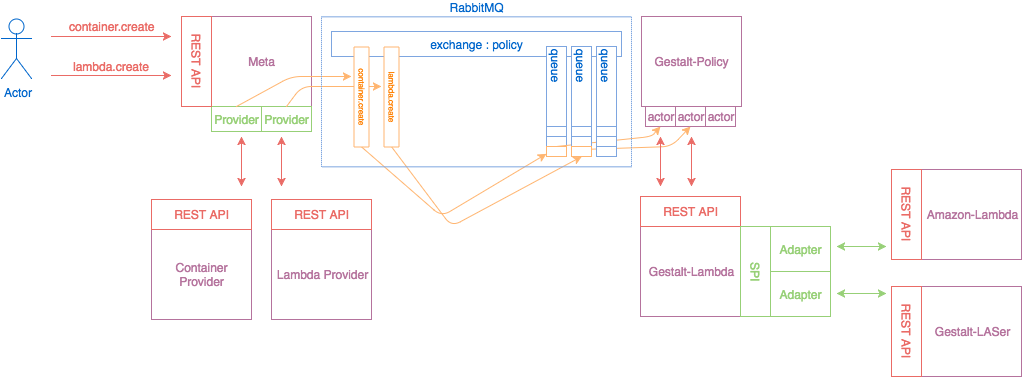

The diagram above was exported from draw.io. Its source (the exported page's mxGraphModel, read from the mxfile embedded in the PNG):
<mxGraphModel dx="913" dy="762" grid="1" gridSize="10" guides="1" tooltips="1" connect="1" arrows="1" fold="1" page="1" pageScale="1" pageWidth="1169" pageHeight="826" background="#ffffff" math="0" shadow="0">
  <root>
    <mxCell id="0" />
    <mxCell id="1" parent="0" />
    <mxCell id="2b35f70d5dbfb9ba-4" value="&lt;font color=&quot;#b5739d&quot;&gt;Meta&lt;/font&gt;" style="whiteSpace=wrap;html=1;strokeColor=#B5739D;" vertex="1" parent="1">
      <mxGeometry x="230" y="260" width="100" height="90" as="geometry" />
    </mxCell>
    <mxCell id="2b35f70d5dbfb9ba-5" value="&lt;font color=&quot;#b5739d&quot;&gt;Gestalt-Policy&lt;/font&gt;" style="whiteSpace=wrap;html=1;strokeColor=#B5739D;" vertex="1" parent="1">
      <mxGeometry x="660" y="260" width="100" height="90" as="geometry" />
    </mxCell>
    <mxCell id="2b35f70d5dbfb9ba-6" value="&lt;font color=&quot;#b5739d&quot;&gt;Gestalt-Lambda&lt;/font&gt;" style="whiteSpace=wrap;html=1;strokeColor=#B5739D;" vertex="1" parent="1">
      <mxGeometry x="659" y="470" width="100" height="90" as="geometry" />
    </mxCell>
    <mxCell id="2b35f70d5dbfb9ba-7" value="&lt;font color=&quot;#b5739d&quot;&gt;actor&lt;/font&gt;" style="whiteSpace=wrap;html=1;strokeColor=#B5739D;" vertex="1" parent="1">
      <mxGeometry x="664" y="350" width="30" height="20" as="geometry" />
    </mxCell>
    <mxCell id="2b35f70d5dbfb9ba-8" value="&lt;font color=&quot;#b5739d&quot;&gt;actor&lt;/font&gt;" style="whiteSpace=wrap;html=1;strokeColor=#B5739D;" vertex="1" parent="1">
      <mxGeometry x="694" y="350" width="30" height="20" as="geometry" />
    </mxCell>
    <mxCell id="2b35f70d5dbfb9ba-9" value="&lt;font color=&quot;#b5739d&quot;&gt;actor&lt;/font&gt;" style="whiteSpace=wrap;html=1;strokeColor=#B5739D;" vertex="1" parent="1">
      <mxGeometry x="724" y="350" width="30" height="20" as="geometry" />
    </mxCell>
    <mxCell id="2b35f70d5dbfb9ba-10" value="&lt;font color=&quot;#ea6b66&quot;&gt;REST API&lt;/font&gt;" style="whiteSpace=wrap;html=1;strokeColor=#EA6B66;" vertex="1" parent="1">
      <mxGeometry x="659" y="440" width="100" height="30" as="geometry" />
    </mxCell>
    <mxCell id="2b35f70d5dbfb9ba-12" value="&lt;font color=&quot;#97d077&quot;&gt;SPI&lt;/font&gt;" style="whiteSpace=wrap;html=1;strokeColor=#97D077;rotation=90;" vertex="1" parent="1">
      <mxGeometry x="729" y="500" width="90" height="30" as="geometry" />
    </mxCell>
    <mxCell id="2b35f70d5dbfb9ba-13" value="&lt;font color=&quot;#97d077&quot;&gt;Adapter&lt;/font&gt;" style="whiteSpace=wrap;html=1;strokeColor=#97D077;" vertex="1" parent="1">
      <mxGeometry x="789" y="470" width="60" height="45" as="geometry" />
    </mxCell>
    <mxCell id="2b35f70d5dbfb9ba-14" value="&lt;font color=&quot;#97d077&quot;&gt;Adapter&lt;/font&gt;" style="whiteSpace=wrap;html=1;strokeColor=#97D077;" vertex="1" parent="1">
      <mxGeometry x="789" y="515" width="60" height="45" as="geometry" />
    </mxCell>
    <mxCell id="2b35f70d5dbfb9ba-15" value="&lt;font color=&quot;#b5739d&quot;&gt;Amazon-Lambda&lt;/font&gt;" style="whiteSpace=wrap;html=1;strokeColor=#B5739D;" vertex="1" parent="1">
      <mxGeometry x="940" y="413" width="100" height="90" as="geometry" />
    </mxCell>
    <mxCell id="2b35f70d5dbfb9ba-16" value="&lt;font color=&quot;#b5739d&quot;&gt;Gestalt-LASer&lt;/font&gt;" style="whiteSpace=wrap;html=1;strokeColor=#B5739D;" vertex="1" parent="1">
      <mxGeometry x="940" y="530" width="100" height="90" as="geometry" />
    </mxCell>
    <mxCell id="2b35f70d5dbfb9ba-17" value="&lt;font color=&quot;#ea6b66&quot;&gt;REST API&lt;/font&gt;" style="whiteSpace=wrap;html=1;strokeColor=#EA6B66;rotation=90;" vertex="1" parent="1">
      <mxGeometry x="880" y="443" width="90" height="30" as="geometry" />
    </mxCell>
    <mxCell id="2b35f70d5dbfb9ba-18" value="&lt;font color=&quot;#ea6b66&quot;&gt;REST API&lt;/font&gt;" style="whiteSpace=wrap;html=1;strokeColor=#EA6B66;rotation=90;" vertex="1" parent="1">
      <mxGeometry x="880" y="560" width="90" height="30" as="geometry" />
    </mxCell>
    <mxCell id="2b35f70d5dbfb9ba-19" value="" style="endArrow=classic;startArrow=classic;html=1;strokeColor=#97D077;" edge="1" parent="1">
      <mxGeometry width="50" height="50" relative="1" as="geometry">
        <mxPoint x="855" y="490" as="sourcePoint" />
        <mxPoint x="905" y="490" as="targetPoint" />
      </mxGeometry>
    </mxCell>
    <mxCell id="2b35f70d5dbfb9ba-20" value="" style="endArrow=classic;startArrow=classic;html=1;strokeColor=#97D077;" edge="1" parent="1">
      <mxGeometry x="855" y="537" width="50" height="50" as="geometry">
        <mxPoint x="855" y="537" as="sourcePoint" />
        <mxPoint x="905" y="537" as="targetPoint" />
      </mxGeometry>
    </mxCell>
    <mxCell id="2b35f70d5dbfb9ba-21" value="&lt;font color=&quot;#97d077&quot;&gt;Provider&lt;/font&gt;" style="whiteSpace=wrap;html=1;strokeColor=#97D077;" vertex="1" parent="1">
      <mxGeometry x="230" y="350" width="50" height="25" as="geometry" />
    </mxCell>
    <mxCell id="2b35f70d5dbfb9ba-23" value="&lt;font color=&quot;#97d077&quot;&gt;Provider&lt;/font&gt;" style="whiteSpace=wrap;html=1;strokeColor=#97D077;" vertex="1" parent="1">
      <mxGeometry x="280" y="350" width="50" height="25" as="geometry" />
    </mxCell>
    <mxCell id="2b35f70d5dbfb9ba-24" value="&lt;font color=&quot;#b5739d&quot;&gt;Container Provider&lt;/font&gt;" style="whiteSpace=wrap;html=1;strokeColor=#B5739D;" vertex="1" parent="1">
      <mxGeometry x="170" y="473" width="100" height="90" as="geometry" />
    </mxCell>
    <mxCell id="2b35f70d5dbfb9ba-25" value="&lt;font color=&quot;#b5739d&quot;&gt;Lambda Provider&lt;/font&gt;" style="whiteSpace=wrap;html=1;strokeColor=#B5739D;" vertex="1" parent="1">
      <mxGeometry x="290" y="473" width="100" height="90" as="geometry" />
    </mxCell>
    <mxCell id="2b35f70d5dbfb9ba-28" value="&lt;font color=&quot;#0066cc&quot;&gt;exchange : policy&lt;/font&gt;" style="whiteSpace=wrap;html=1;strokeColor=#7EA6E0;" vertex="1" parent="1">
      <mxGeometry x="350" y="275" width="290" height="25" as="geometry" />
    </mxCell>
    <mxCell id="2b35f70d5dbfb9ba-33" value="" style="group;rotation=90;container=1;" vertex="1" connectable="0" parent="1">
      <mxGeometry x="520" y="335" width="110" height="20" as="geometry" />
    </mxCell>
    <mxCell id="2b35f70d5dbfb9ba-29" value="&lt;div style=&quot;text-align: left&quot;&gt;&lt;span style=&quot;line-height: 1.2&quot;&gt;&lt;font color=&quot;#0066cc&quot;&gt;queue&lt;/font&gt;&lt;/span&gt;&lt;/div&gt;" style="whiteSpace=wrap;html=1;strokeColor=#7EA6E0;align=left;rotation=90;" vertex="1" parent="2b35f70d5dbfb9ba-33">
      <mxGeometry x="15" y="-15" width="80" height="20" as="geometry" />
    </mxCell>
    <mxCell id="2b35f70d5dbfb9ba-30" value="" style="whiteSpace=wrap;html=1;strokeColor=#7EA6E0;align=left;rotation=90;" vertex="1" parent="2b35f70d5dbfb9ba-33">
      <mxGeometry x="50" y="30" width="10" height="20" as="geometry" />
    </mxCell>
    <mxCell id="2b35f70d5dbfb9ba-31" value="" style="whiteSpace=wrap;html=1;strokeColor=#7EA6E0;align=left;rotation=90;" vertex="1" parent="2b35f70d5dbfb9ba-33">
      <mxGeometry x="50" y="40" width="10" height="20" as="geometry" />
    </mxCell>
    <mxCell id="2b35f70d5dbfb9ba-32" value="" style="whiteSpace=wrap;html=1;strokeColor=#FFB570;align=left;rotation=90;" vertex="1" parent="2b35f70d5dbfb9ba-33">
      <mxGeometry x="50" y="50" width="10" height="20" as="geometry" />
    </mxCell>
    <mxCell id="2b35f70d5dbfb9ba-44" value="&lt;font color=&quot;#0066cc&quot;&gt;Actor&lt;/font&gt;" style="shape=umlActor;verticalLabelPosition=bottom;labelBackgroundColor=#ffffff;verticalAlign=top;html=1;strokeColor=#0066CC;align=left;" vertex="1" parent="1">
      <mxGeometry x="20" y="262" width="30" height="60" as="geometry" />
    </mxCell>
    <mxCell id="2b35f70d5dbfb9ba-45" value="" style="endArrow=classic;html=1;fontColor=#EA6B66;strokeColor=#EA6B66;" edge="1" parent="1">
      <mxGeometry width="50" height="50" relative="1" as="geometry">
        <mxPoint x="70" y="280" as="sourcePoint" />
        <mxPoint x="190" y="280" as="targetPoint" />
      </mxGeometry>
    </mxCell>
    <mxCell id="2b35f70d5dbfb9ba-47" value="container.create" style="text;html=1;resizable=0;points=[];align=center;verticalAlign=middle;labelBackgroundColor=#ffffff;fontColor=#EA6B66;" vertex="1" connectable="0" parent="2b35f70d5dbfb9ba-45">
      <mxGeometry x="0.4278" y="-1" relative="1" as="geometry">
        <mxPoint x="-26" y="-11" as="offset" />
      </mxGeometry>
    </mxCell>
    <mxCell id="2b35f70d5dbfb9ba-46" value="&lt;font color=&quot;#ea6b66&quot;&gt;REST API&lt;/font&gt;" style="whiteSpace=wrap;html=1;strokeColor=#EA6B66;rotation=90;" vertex="1" parent="1">
      <mxGeometry x="170" y="290" width="90" height="30" as="geometry" />
    </mxCell>
    <mxCell id="2b35f70d5dbfb9ba-48" value="" style="endArrow=classic;html=1;fontColor=#EA6B66;strokeColor=#EA6B66;" edge="1" parent="1">
      <mxGeometry x="70" y="319" width="50" height="50" as="geometry">
        <mxPoint x="70" y="319" as="sourcePoint" />
        <mxPoint x="190" y="319" as="targetPoint" />
      </mxGeometry>
    </mxCell>
    <mxCell id="2b35f70d5dbfb9ba-49" value="lambda.create" style="text;html=1;resizable=0;points=[];align=center;verticalAlign=middle;labelBackgroundColor=#ffffff;fontColor=#EA6B66;" vertex="1" connectable="0" parent="2b35f70d5dbfb9ba-48">
      <mxGeometry x="0.4278" y="-1" relative="1" as="geometry">
        <mxPoint x="-26" y="-10" as="offset" />
      </mxGeometry>
    </mxCell>
    <mxCell id="2b35f70d5dbfb9ba-51" value="" style="endArrow=classic;startArrow=classic;html=1;strokeColor=#EA6B66;" edge="1" parent="1">
      <mxGeometry width="50" height="50" relative="1" as="geometry">
        <mxPoint x="260" y="430" as="sourcePoint" />
        <mxPoint x="260" y="380" as="targetPoint" />
      </mxGeometry>
    </mxCell>
    <mxCell id="2b35f70d5dbfb9ba-52" value="" style="endArrow=classic;startArrow=classic;html=1;strokeColor=#EA6B66;" edge="1" parent="1">
      <mxGeometry x="300" y="380" width="50" height="50" as="geometry">
        <mxPoint x="300" y="430" as="sourcePoint" />
        <mxPoint x="300" y="380" as="targetPoint" />
      </mxGeometry>
    </mxCell>
    <mxCell id="2b35f70d5dbfb9ba-54" value="&lt;div style=&quot;text-align: center&quot;&gt;&lt;span style=&quot;font-size: 8px ; line-height: 1.2&quot;&gt;&lt;font color=&quot;#ff8000&quot;&gt;lambda.create&lt;/font&gt;&lt;/span&gt;&lt;/div&gt;" style="whiteSpace=wrap;html=1;strokeColor=#FFB570;align=center;verticalAlign=bottom;rotation=90;" vertex="1" parent="1">
      <mxGeometry x="360" y="333" width="100" height="15" as="geometry" />
    </mxCell>
    <mxCell id="2b35f70d5dbfb9ba-55" value="" style="endArrow=classic;html=1;exitX=0.5;exitY=0;strokeColor=#FFB570;" edge="1" parent="1" source="2b35f70d5dbfb9ba-21">
      <mxGeometry width="50" height="50" relative="1" as="geometry">
        <mxPoint x="240" y="350" as="sourcePoint" />
        <mxPoint x="370" y="320" as="targetPoint" />
        <Array as="points">
          <mxPoint x="310" y="320" />
        </Array>
      </mxGeometry>
    </mxCell>
    <mxCell id="2b35f70d5dbfb9ba-56" value="" style="endArrow=classic;html=1;strokeColor=#FFB570;exitX=0.75;exitY=1;" edge="1" parent="1" source="2b35f70d5dbfb9ba-4">
      <mxGeometry x="265" y="330" width="50" height="50" as="geometry">
        <mxPoint x="300" y="340" as="sourcePoint" />
        <mxPoint x="400" y="330" as="targetPoint" />
        <Array as="points">
          <mxPoint x="320" y="330" />
        </Array>
      </mxGeometry>
    </mxCell>
    <mxCell id="2b35f70d5dbfb9ba-53" value="&lt;div style=&quot;text-align: center&quot;&gt;&lt;span style=&quot;font-size: 8px ; line-height: 1.2&quot;&gt;&lt;font color=&quot;#ff8000&quot;&gt;container.create&lt;/font&gt;&lt;/span&gt;&lt;/div&gt;" style="whiteSpace=wrap;html=1;strokeColor=#FFB570;align=center;verticalAlign=bottom;rotation=90;" vertex="1" parent="1">
      <mxGeometry x="330" y="333" width="100" height="15" as="geometry" />
    </mxCell>
    <mxCell id="2b35f70d5dbfb9ba-57" value="" style="endArrow=classic;html=1;strokeColor=#FFB570;exitX=1;exitY=0.5;entryX=0.75;entryY=1;" edge="1" parent="1" source="2b35f70d5dbfb9ba-53" target="2b35f70d5dbfb9ba-32">
      <mxGeometry width="50" height="50" relative="1" as="geometry">
        <mxPoint x="450" y="440" as="sourcePoint" />
        <mxPoint x="510" y="450" as="targetPoint" />
        <Array as="points">
          <mxPoint x="460" y="460" />
        </Array>
      </mxGeometry>
    </mxCell>
    <mxCell id="2b35f70d5dbfb9ba-58" value="" style="endArrow=classic;html=1;strokeColor=#FFB570;exitX=1;exitY=0.5;entryX=1;entryY=0.5;" edge="1" parent="1" source="2b35f70d5dbfb9ba-54" target="2b35f70d5dbfb9ba-38">
      <mxGeometry x="390.33333333333326" y="400.66666666666674" width="50" height="50" as="geometry">
        <mxPoint x="390.33333333333326" y="400.66666666666674" as="sourcePoint" />
        <mxPoint x="575" y="407.33333333333326" as="targetPoint" />
        <Array as="points">
          <mxPoint x="470" y="470" />
        </Array>
      </mxGeometry>
    </mxCell>
    <mxCell id="2b35f70d5dbfb9ba-59" value="" style="endArrow=classic;html=1;strokeColor=#FFB570;exitX=0;exitY=0.5;entryX=0.5;entryY=1;" edge="1" parent="1" source="2b35f70d5dbfb9ba-32" target="2b35f70d5dbfb9ba-7">
      <mxGeometry width="50" height="50" relative="1" as="geometry">
        <mxPoint x="550" y="590" as="sourcePoint" />
        <mxPoint x="600" y="540" as="targetPoint" />
        <Array as="points">
          <mxPoint x="670" y="380" />
        </Array>
      </mxGeometry>
    </mxCell>
    <mxCell id="2b35f70d5dbfb9ba-60" value="" style="endArrow=classic;html=1;strokeColor=#FFB570;exitX=0.25;exitY=0;" edge="1" parent="1" source="2b35f70d5dbfb9ba-38">
      <mxGeometry x="585" y="380" width="50" height="50" as="geometry">
        <mxPoint x="585" y="400" as="sourcePoint" />
        <mxPoint x="709" y="370" as="targetPoint" />
        <Array as="points">
          <mxPoint x="690" y="390" />
        </Array>
      </mxGeometry>
    </mxCell>
    <mxCell id="2b35f70d5dbfb9ba-39" value="" style="group;rotation=90;strokeColor=#7EA6E0;" vertex="1" connectable="0" parent="1">
      <mxGeometry x="570" y="335" width="110" height="20" as="geometry" />
    </mxCell>
    <mxCell id="2b35f70d5dbfb9ba-40" value="&lt;div style=&quot;text-align: left&quot;&gt;&lt;span style=&quot;line-height: 1.2&quot;&gt;&lt;font color=&quot;#0066cc&quot;&gt;queue&lt;/font&gt;&lt;/span&gt;&lt;/div&gt;" style="whiteSpace=wrap;html=1;strokeColor=#7EA6E0;align=left;rotation=90;" vertex="1" parent="2b35f70d5dbfb9ba-39">
      <mxGeometry x="15" y="-15" width="80" height="20" as="geometry" />
    </mxCell>
    <mxCell id="2b35f70d5dbfb9ba-41" value="" style="whiteSpace=wrap;html=1;strokeColor=#7EA6E0;align=left;rotation=90;" vertex="1" parent="2b35f70d5dbfb9ba-39">
      <mxGeometry x="50" y="30" width="10" height="20" as="geometry" />
    </mxCell>
    <mxCell id="2b35f70d5dbfb9ba-42" value="" style="whiteSpace=wrap;html=1;strokeColor=#7EA6E0;align=left;rotation=90;" vertex="1" parent="2b35f70d5dbfb9ba-39">
      <mxGeometry x="50" y="40" width="10" height="20" as="geometry" />
    </mxCell>
    <mxCell id="2b35f70d5dbfb9ba-43" value="" style="whiteSpace=wrap;html=1;strokeColor=#7EA6E0;align=left;rotation=90;" vertex="1" parent="2b35f70d5dbfb9ba-39">
      <mxGeometry x="50" y="50" width="10" height="20" as="geometry" />
    </mxCell>
    <mxCell id="2b35f70d5dbfb9ba-34" value="" style="group;rotation=90;" vertex="1" connectable="0" parent="1">
      <mxGeometry x="545" y="335" width="110" height="20" as="geometry" />
    </mxCell>
    <mxCell id="2b35f70d5dbfb9ba-35" value="&lt;div style=&quot;text-align: left&quot;&gt;&lt;span style=&quot;line-height: 1.2&quot;&gt;&lt;font color=&quot;#0066cc&quot;&gt;queue&lt;/font&gt;&lt;/span&gt;&lt;/div&gt;" style="whiteSpace=wrap;html=1;strokeColor=#7EA6E0;align=left;rotation=90;" vertex="1" parent="2b35f70d5dbfb9ba-34">
      <mxGeometry x="15" y="-15" width="80" height="20" as="geometry" />
    </mxCell>
    <mxCell id="2b35f70d5dbfb9ba-36" value="" style="whiteSpace=wrap;html=1;strokeColor=#7EA6E0;align=left;rotation=90;" vertex="1" parent="2b35f70d5dbfb9ba-34">
      <mxGeometry x="50" y="30" width="10" height="20" as="geometry" />
    </mxCell>
    <mxCell id="2b35f70d5dbfb9ba-37" value="" style="whiteSpace=wrap;html=1;strokeColor=#7EA6E0;align=left;rotation=90;" vertex="1" parent="2b35f70d5dbfb9ba-34">
      <mxGeometry x="50" y="40" width="10" height="20" as="geometry" />
    </mxCell>
    <mxCell id="2b35f70d5dbfb9ba-38" value="" style="whiteSpace=wrap;html=1;strokeColor=#FFB570;align=left;rotation=90;" vertex="1" parent="2b35f70d5dbfb9ba-34">
      <mxGeometry x="50" y="50" width="10" height="20" as="geometry" />
    </mxCell>
    <mxCell id="2b35f70d5dbfb9ba-61" value="" style="endArrow=classic;startArrow=classic;html=1;strokeColor=#EA6B66;" edge="1" parent="1">
      <mxGeometry width="50" height="50" relative="1" as="geometry">
        <mxPoint x="679" y="430" as="sourcePoint" />
        <mxPoint x="679" y="380" as="targetPoint" />
      </mxGeometry>
    </mxCell>
    <mxCell id="2b35f70d5dbfb9ba-62" value="" style="endArrow=classic;startArrow=classic;html=1;strokeColor=#EA6B66;" edge="1" parent="1">
      <mxGeometry x="710" y="370" width="50" height="50" as="geometry">
        <mxPoint x="710" y="430" as="sourcePoint" />
        <mxPoint x="710" y="380" as="targetPoint" />
      </mxGeometry>
    </mxCell>
    <mxCell id="2b35f70d5dbfb9ba-63" value="&lt;font color=&quot;#0066cc&quot;&gt;RabbitMQ&lt;/font&gt;" style="whiteSpace=wrap;html=1;strokeColor=#7EA6E0;align=center;fillColor=none;dashed=1;dashPattern=1 1;verticalAlign=bottom;labelPosition=center;verticalLabelPosition=top;" vertex="1" parent="1">
      <mxGeometry x="340" y="260.33333333333337" width="310" height="150" as="geometry" />
    </mxCell>
    <mxCell id="24f92ebf09e765fa-1" value="&lt;font color=&quot;#ea6b66&quot;&gt;REST API&lt;/font&gt;" style="whiteSpace=wrap;html=1;strokeColor=#EA6B66;" vertex="1" parent="1">
      <mxGeometry x="170" y="443" width="100" height="30" as="geometry" />
    </mxCell>
    <mxCell id="24f92ebf09e765fa-2" value="&lt;font color=&quot;#ea6b66&quot;&gt;REST API&lt;/font&gt;" style="whiteSpace=wrap;html=1;strokeColor=#EA6B66;" vertex="1" parent="1">
      <mxGeometry x="290" y="443" width="100" height="30" as="geometry" />
    </mxCell>
  </root>
</mxGraphModel>